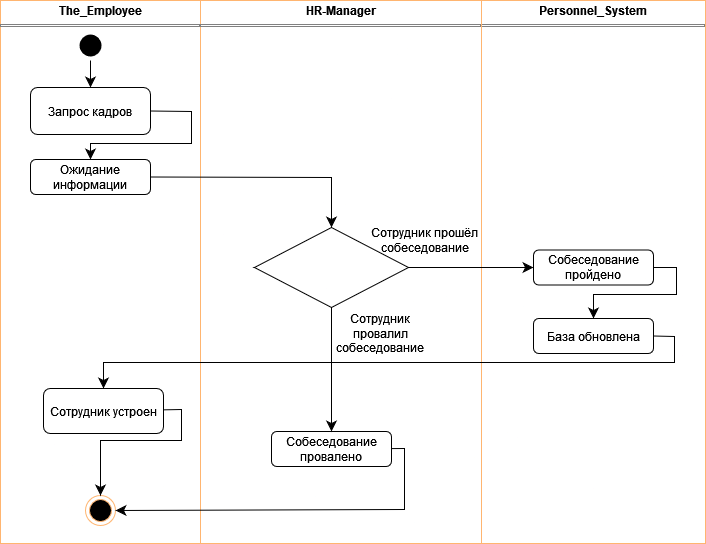

The diagram above was exported from draw.io. Its source (the exported page's mxGraphModel, read from the mxfile embedded in the PNG):
<mxGraphModel dx="272" dy="381" grid="0" gridSize="10" guides="1" tooltips="1" connect="1" arrows="1" fold="1" page="0" pageScale="1" pageWidth="850" pageHeight="1100" math="0" shadow="0">
  <root>
    <mxCell id="89Y119xoSvBNinkTzAjH-0" />
    <mxCell id="89Y119xoSvBNinkTzAjH-1" parent="89Y119xoSvBNinkTzAjH-0" />
    <mxCell id="89Y119xoSvBNinkTzAjH-38" value="&lt;p style=&quot;margin:0px;margin-top:4px;text-align:center;&quot;&gt;&lt;b&gt;The_Employee&lt;/b&gt;&lt;/p&gt;&lt;hr size=&quot;1&quot; style=&quot;border-style:solid;&quot;&gt;&lt;div style=&quot;height:2px;&quot;&gt;&lt;/div&gt;" style="verticalAlign=top;align=left;overflow=fill;html=1;whiteSpace=wrap;movable=1;resizable=1;rotatable=1;deletable=1;editable=1;locked=0;connectable=1;strokeColor=#FFB570;" vertex="1" parent="89Y119xoSvBNinkTzAjH-1">
      <mxGeometry x="587" y="603" width="200" height="543" as="geometry" />
    </mxCell>
    <mxCell id="89Y119xoSvBNinkTzAjH-39" value="&lt;p style=&quot;margin:0px;margin-top:4px;text-align:center;&quot;&gt;&lt;b&gt;Personnel_System&lt;br&gt;&lt;/b&gt;&lt;/p&gt;&lt;hr size=&quot;1&quot; style=&quot;border-style:solid;&quot;&gt;" style="verticalAlign=top;align=left;overflow=fill;html=1;whiteSpace=wrap;movable=1;resizable=1;rotatable=1;deletable=1;editable=1;locked=0;connectable=1;strokeColor=#FFB570;" vertex="1" parent="89Y119xoSvBNinkTzAjH-1">
      <mxGeometry x="1068" y="603" width="224" height="543" as="geometry" />
    </mxCell>
    <mxCell id="89Y119xoSvBNinkTzAjH-40" value="&lt;p style=&quot;margin:0px;margin-top:4px;text-align:center;&quot;&gt;&lt;b&gt;HR-Manager&lt;/b&gt;&lt;/p&gt;&lt;hr size=&quot;1&quot; style=&quot;border-style:solid;&quot;&gt;&lt;div style=&quot;height:2px;&quot;&gt;&lt;/div&gt;" style="verticalAlign=top;align=left;overflow=fill;html=1;whiteSpace=wrap;movable=1;resizable=1;rotatable=1;deletable=1;editable=1;locked=0;connectable=1;strokeColor=#FFB570;" vertex="1" parent="89Y119xoSvBNinkTzAjH-1">
      <mxGeometry x="787" y="603" width="281" height="543" as="geometry" />
    </mxCell>
    <mxCell id="89Y119xoSvBNinkTzAjH-41" value="" style="ellipse;html=1;shape=endState;fillColor=#000000;strokeColor=#FFB570;" vertex="1" parent="89Y119xoSvBNinkTzAjH-1">
      <mxGeometry x="672" y="1098" width="30" height="30" as="geometry" />
    </mxCell>
    <mxCell id="89Y119xoSvBNinkTzAjH-42" style="edgeStyle=none;curved=0;rounded=0;orthogonalLoop=1;jettySize=auto;html=1;exitX=0.5;exitY=1;exitDx=0;exitDy=0;entryX=0.5;entryY=0;entryDx=0;entryDy=0;fontSize=12;startSize=8;endSize=8;" edge="1" parent="89Y119xoSvBNinkTzAjH-1" source="89Y119xoSvBNinkTzAjH-43" target="89Y119xoSvBNinkTzAjH-49">
      <mxGeometry relative="1" as="geometry">
        <mxPoint x="677" y="688" as="targetPoint" />
      </mxGeometry>
    </mxCell>
    <mxCell id="89Y119xoSvBNinkTzAjH-43" value="" style="ellipse;html=1;shape=endState;fillColor=#000000;strokeColor=none;" vertex="1" parent="89Y119xoSvBNinkTzAjH-1">
      <mxGeometry x="662" y="633" width="30" height="30" as="geometry" />
    </mxCell>
    <mxCell id="89Y119xoSvBNinkTzAjH-44" style="edgeStyle=none;curved=0;rounded=0;orthogonalLoop=1;jettySize=auto;html=1;exitX=1;exitY=0.5;exitDx=0;exitDy=0;entryX=0.5;entryY=0;entryDx=0;entryDy=0;fontSize=12;startSize=8;endSize=8;" edge="1" parent="89Y119xoSvBNinkTzAjH-1" source="89Y119xoSvBNinkTzAjH-49" target="89Y119xoSvBNinkTzAjH-53">
      <mxGeometry relative="1" as="geometry">
        <Array as="points">
          <mxPoint x="778" y="714" />
          <mxPoint x="778" y="746" />
          <mxPoint x="677" y="746" />
        </Array>
        <mxPoint x="747" y="772.5" as="sourcePoint" />
        <mxPoint x="677" y="854" as="targetPoint" />
      </mxGeometry>
    </mxCell>
    <mxCell id="89Y119xoSvBNinkTzAjH-45" style="edgeStyle=none;curved=0;rounded=0;orthogonalLoop=1;jettySize=auto;html=1;entryX=0.5;entryY=0;entryDx=0;entryDy=0;fontSize=12;startSize=8;endSize=8;exitX=1;exitY=0.5;exitDx=0;exitDy=0;" edge="1" parent="89Y119xoSvBNinkTzAjH-1" source="89Y119xoSvBNinkTzAjH-54" target="89Y119xoSvBNinkTzAjH-55">
      <mxGeometry relative="1" as="geometry">
        <Array as="points">
          <mxPoint x="1263" y="870" />
          <mxPoint x="1263" y="897" />
          <mxPoint x="1180" y="897" />
        </Array>
        <mxPoint x="1237" y="1038" as="sourcePoint" />
        <mxPoint x="1167" y="1109" as="targetPoint" />
      </mxGeometry>
    </mxCell>
    <mxCell id="89Y119xoSvBNinkTzAjH-46" style="edgeStyle=none;curved=0;rounded=0;orthogonalLoop=1;jettySize=auto;html=1;entryX=1;entryY=0.5;entryDx=0;entryDy=0;fontSize=12;startSize=8;endSize=8;" edge="1" parent="89Y119xoSvBNinkTzAjH-1" source="89Y119xoSvBNinkTzAjH-56" target="89Y119xoSvBNinkTzAjH-41">
      <mxGeometry relative="1" as="geometry">
        <mxPoint x="985" y="1361" as="sourcePoint" />
        <Array as="points">
          <mxPoint x="991" y="1051" />
          <mxPoint x="991" y="1112" />
        </Array>
      </mxGeometry>
    </mxCell>
    <mxCell id="89Y119xoSvBNinkTzAjH-47" style="edgeStyle=none;curved=0;rounded=0;orthogonalLoop=1;jettySize=auto;html=1;exitX=1;exitY=0.5;exitDx=0;exitDy=0;entryX=0.5;entryY=0;entryDx=0;entryDy=0;fontSize=12;startSize=8;endSize=8;" edge="1" parent="89Y119xoSvBNinkTzAjH-1" source="89Y119xoSvBNinkTzAjH-55" target="89Y119xoSvBNinkTzAjH-51">
      <mxGeometry relative="1" as="geometry">
        <Array as="points">
          <mxPoint x="1261" y="939" />
          <mxPoint x="1261" y="965" />
          <mxPoint x="690" y="965" />
        </Array>
        <mxPoint x="1243" y="1236" as="sourcePoint" />
      </mxGeometry>
    </mxCell>
    <mxCell id="89Y119xoSvBNinkTzAjH-48" style="edgeStyle=none;curved=0;rounded=0;orthogonalLoop=1;jettySize=auto;html=1;exitX=1;exitY=0.5;exitDx=0;exitDy=0;entryX=0;entryY=0.5;entryDx=0;entryDy=0;fontSize=12;startSize=8;endSize=8;" edge="1" parent="89Y119xoSvBNinkTzAjH-1" source="89Y119xoSvBNinkTzAjH-58" target="89Y119xoSvBNinkTzAjH-54">
      <mxGeometry relative="1" as="geometry">
        <mxPoint x="958" y="1037.5" as="sourcePoint" />
        <mxPoint x="1072" y="1037.5" as="targetPoint" />
      </mxGeometry>
    </mxCell>
    <mxCell id="89Y119xoSvBNinkTzAjH-49" value="Запрос кадров" style="rounded=1;whiteSpace=wrap;html=1;" vertex="1" parent="89Y119xoSvBNinkTzAjH-1">
      <mxGeometry x="617" y="690" width="120" height="47" as="geometry" />
    </mxCell>
    <mxCell id="89Y119xoSvBNinkTzAjH-50" style="edgeStyle=none;curved=0;rounded=0;orthogonalLoop=1;jettySize=auto;html=1;entryX=0.5;entryY=0;entryDx=0;entryDy=0;fontSize=12;startSize=8;endSize=8;" edge="1" parent="89Y119xoSvBNinkTzAjH-1" source="89Y119xoSvBNinkTzAjH-51" target="89Y119xoSvBNinkTzAjH-41">
      <mxGeometry relative="1" as="geometry">
        <Array as="points">
          <mxPoint x="768" y="1012" />
          <mxPoint x="768" y="1043" />
          <mxPoint x="687" y="1043" />
        </Array>
      </mxGeometry>
    </mxCell>
    <mxCell id="89Y119xoSvBNinkTzAjH-51" value="Сотрудник устроен" style="rounded=1;whiteSpace=wrap;html=1;" vertex="1" parent="89Y119xoSvBNinkTzAjH-1">
      <mxGeometry x="630" y="991" width="120" height="45" as="geometry" />
    </mxCell>
    <mxCell id="89Y119xoSvBNinkTzAjH-52" style="edgeStyle=none;curved=0;rounded=0;orthogonalLoop=1;jettySize=auto;html=1;exitX=1;exitY=0.5;exitDx=0;exitDy=0;fontSize=12;startSize=8;endSize=8;" edge="1" parent="89Y119xoSvBNinkTzAjH-1" source="89Y119xoSvBNinkTzAjH-53" target="89Y119xoSvBNinkTzAjH-58">
      <mxGeometry relative="1" as="geometry">
        <Array as="points">
          <mxPoint x="918" y="780" />
          <mxPoint x="918" y="811" />
        </Array>
      </mxGeometry>
    </mxCell>
    <mxCell id="89Y119xoSvBNinkTzAjH-53" value="Ожидание информации" style="rounded=1;whiteSpace=wrap;html=1;" vertex="1" parent="89Y119xoSvBNinkTzAjH-1">
      <mxGeometry x="617" y="762" width="120" height="35" as="geometry" />
    </mxCell>
    <mxCell id="89Y119xoSvBNinkTzAjH-54" value="Собеседование пройдено" style="rounded=1;whiteSpace=wrap;html=1;" vertex="1" parent="89Y119xoSvBNinkTzAjH-1">
      <mxGeometry x="1120" y="852.5" width="120" height="35" as="geometry" />
    </mxCell>
    <mxCell id="89Y119xoSvBNinkTzAjH-55" value="База обновлена" style="rounded=1;whiteSpace=wrap;html=1;" vertex="1" parent="89Y119xoSvBNinkTzAjH-1">
      <mxGeometry x="1120" y="921" width="120" height="35" as="geometry" />
    </mxCell>
    <mxCell id="89Y119xoSvBNinkTzAjH-56" value="Собеседование провалено" style="rounded=1;whiteSpace=wrap;html=1;" vertex="1" parent="89Y119xoSvBNinkTzAjH-1">
      <mxGeometry x="858" y="1034" width="120" height="35" as="geometry" />
    </mxCell>
    <mxCell id="89Y119xoSvBNinkTzAjH-57" style="edgeStyle=none;curved=1;rounded=0;orthogonalLoop=1;jettySize=auto;html=1;exitX=0.5;exitY=1;exitDx=0;exitDy=0;entryX=0.5;entryY=0;entryDx=0;entryDy=0;fontSize=12;startSize=8;endSize=8;" edge="1" parent="89Y119xoSvBNinkTzAjH-1" source="89Y119xoSvBNinkTzAjH-58" target="89Y119xoSvBNinkTzAjH-56">
      <mxGeometry relative="1" as="geometry" />
    </mxCell>
    <mxCell id="89Y119xoSvBNinkTzAjH-58" value="" style="rhombus;whiteSpace=wrap;html=1;" vertex="1" parent="89Y119xoSvBNinkTzAjH-1">
      <mxGeometry x="841" y="830" width="154" height="80" as="geometry" />
    </mxCell>
    <mxCell id="89Y119xoSvBNinkTzAjH-59" value="Сотрудник провалил собеседование" style="text;html=1;align=center;verticalAlign=middle;whiteSpace=wrap;rounded=0;" vertex="1" parent="89Y119xoSvBNinkTzAjH-1">
      <mxGeometry x="909" y="921" width="116" height="30" as="geometry" />
    </mxCell>
    <mxCell id="89Y119xoSvBNinkTzAjH-60" value="Сотрудник прошёл собеседование" style="text;html=1;align=center;verticalAlign=middle;whiteSpace=wrap;rounded=0;" vertex="1" parent="89Y119xoSvBNinkTzAjH-1">
      <mxGeometry x="955" y="828" width="113" height="30" as="geometry" />
    </mxCell>
  </root>
</mxGraphModel>